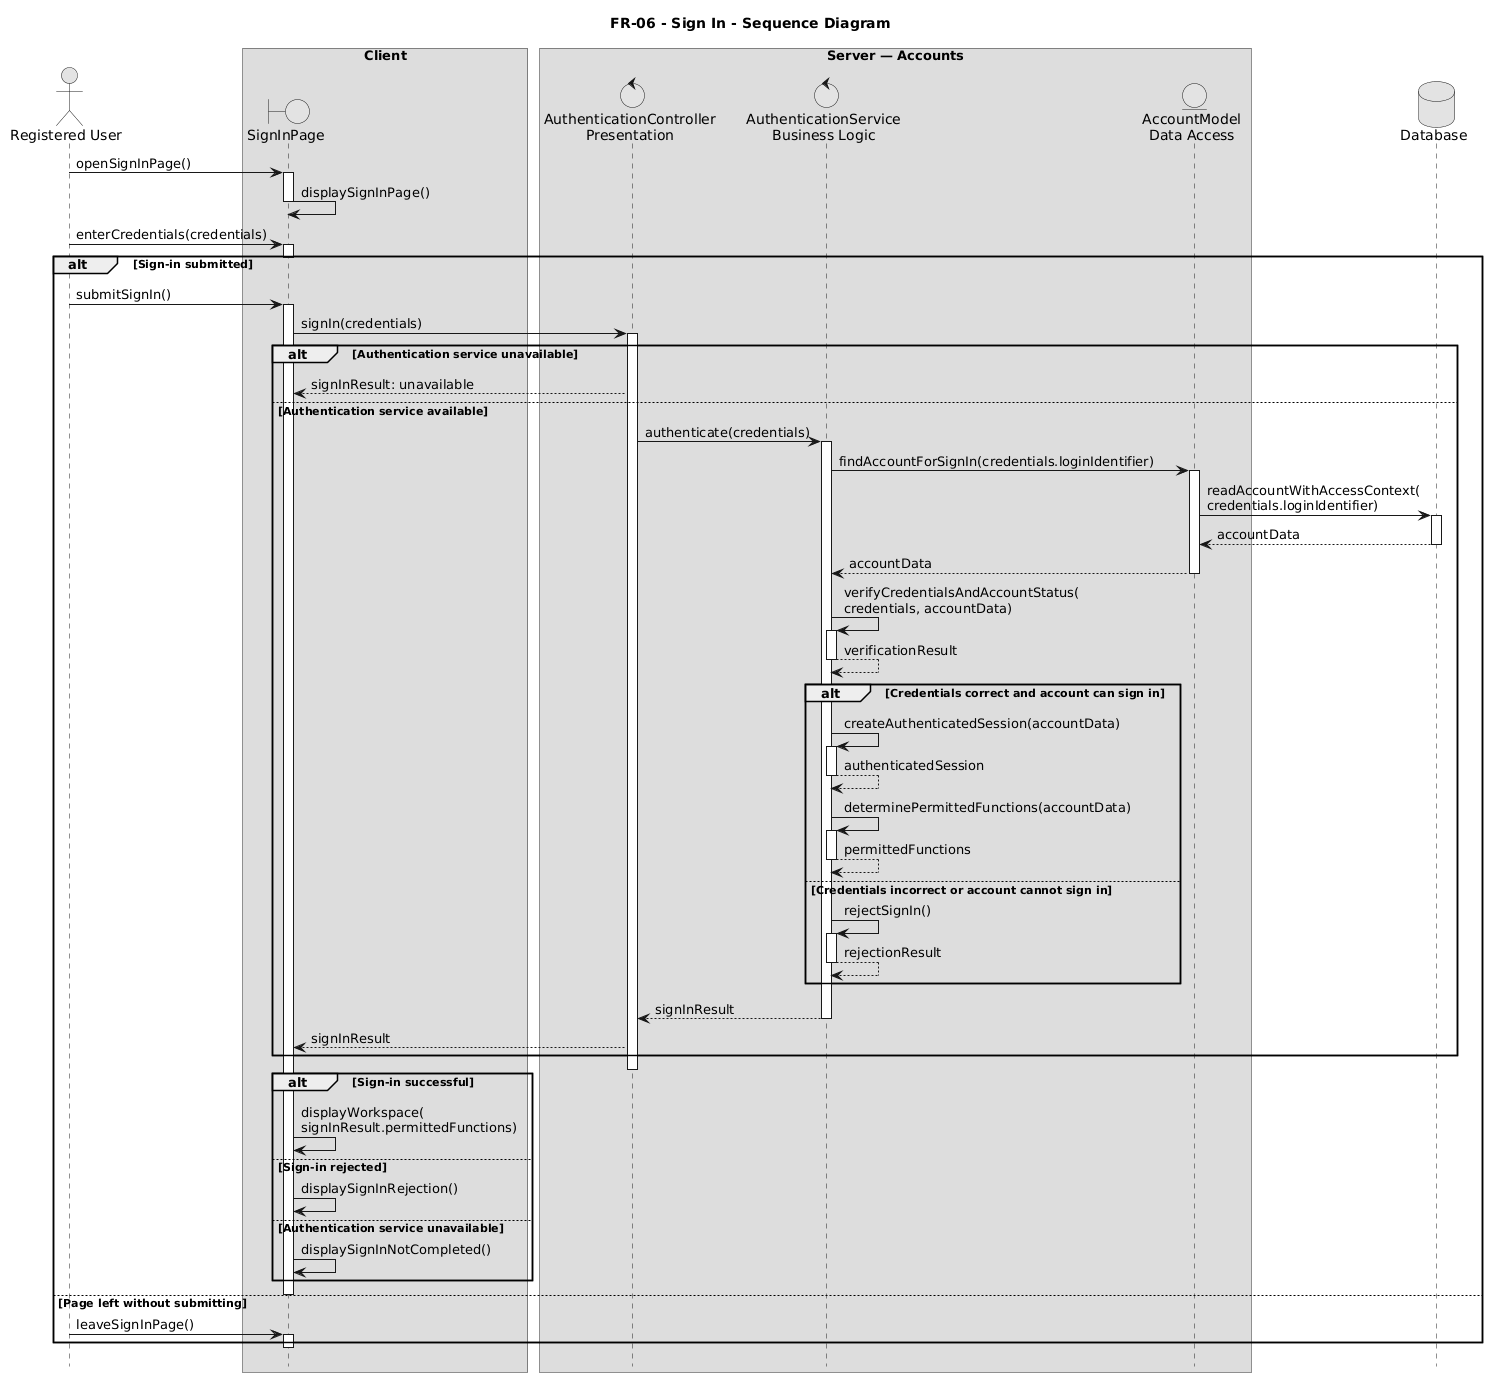

The diagram above was rendered by PlantUML. Its source (embedded in the PNG):
@startuml
title FR-06 - Sign In - Sequence Diagram

skinparam monochrome true
skinparam shadowing false
hide footbox

actor "Registered User" as User

box "Client"
  boundary "SignInPage" as Page
end box

box "Server — Accounts"
  control "AuthenticationController\nPresentation" as Controller
  control "AuthenticationService\nBusiness Logic" as Service
  entity "AccountModel\nData Access" as Model
end box

database "Database" as DB

User -> Page : openSignInPage()
activate Page
Page -> Page : displaySignInPage()
deactivate Page

User -> Page : enterCredentials(credentials)
activate Page
deactivate Page

alt Sign-in submitted
  User -> Page : submitSignIn()
  activate Page

  Page -> Controller : signIn(credentials)
  activate Controller

  alt Authentication service unavailable
    Controller --> Page : signInResult: unavailable

  else Authentication service available
    Controller -> Service : authenticate(credentials)
    activate Service

    Service -> Model : findAccountForSignIn(credentials.loginIdentifier)
    activate Model

    Model -> DB : readAccountWithAccessContext(\ncredentials.loginIdentifier)
    activate DB
    DB --> Model : accountData
    deactivate DB

    Model --> Service : accountData
    deactivate Model

    Service -> Service : verifyCredentialsAndAccountStatus(\ncredentials, accountData)
    activate Service
    Service --> Service : verificationResult
    deactivate Service

    alt Credentials correct and account can sign in
      Service -> Service : createAuthenticatedSession(accountData)
      activate Service
      Service --> Service : authenticatedSession
      deactivate Service

      Service -> Service : determinePermittedFunctions(accountData)
      activate Service
      Service --> Service : permittedFunctions
      deactivate Service

    else Credentials incorrect or account cannot sign in
      Service -> Service : rejectSignIn()
      activate Service
      Service --> Service : rejectionResult
      deactivate Service
    end

    Service --> Controller : signInResult
    deactivate Service

    Controller --> Page : signInResult
  end

  deactivate Controller

  alt Sign-in successful
    Page -> Page : displayWorkspace(\nsignInResult.permittedFunctions)

  else Sign-in rejected
    Page -> Page : displaySignInRejection()

  else Authentication service unavailable
    Page -> Page : displaySignInNotCompleted()
  end

  deactivate Page

else Page left without submitting
  User -> Page : leaveSignInPage()
  activate Page
  deactivate Page
end
@enduml